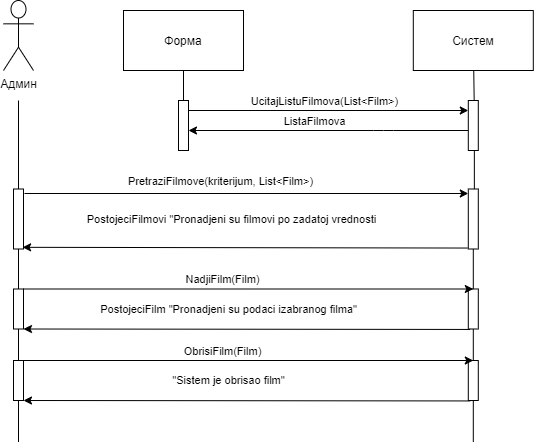

The diagram above was exported from draw.io. Its source (the exported page's mxGraphModel, read from the mxfile embedded in the PNG):
<mxGraphModel dx="700" dy="691" grid="1" gridSize="10" guides="1" tooltips="1" connect="1" arrows="1" fold="1" page="1" pageScale="1" pageWidth="827" pageHeight="1169" math="0" shadow="0">
  <root>
    <mxCell id="0" />
    <mxCell id="1" parent="0" />
    <mxCell id="APO4X-OI9HROKfMIC7Zv-1" value="Админ" style="shape=umlActor;verticalLabelPosition=bottom;verticalAlign=top;html=1;" vertex="1" parent="1">
      <mxGeometry x="270" y="110" width="30" height="70" as="geometry" />
    </mxCell>
    <mxCell id="APO4X-OI9HROKfMIC7Zv-2" value="" style="points=[];perimeter=orthogonalPerimeter;rounded=0;shadow=0;strokeWidth=1;" vertex="1" parent="1">
      <mxGeometry x="280" y="298.5" width="10" height="60" as="geometry" />
    </mxCell>
    <mxCell id="APO4X-OI9HROKfMIC7Zv-3" value="" style="endArrow=none;html=1;" edge="1" parent="1" source="APO4X-OI9HROKfMIC7Zv-2">
      <mxGeometry width="50" height="50" relative="1" as="geometry">
        <mxPoint x="290" y="390" as="sourcePoint" />
        <mxPoint x="285" y="210" as="targetPoint" />
      </mxGeometry>
    </mxCell>
    <mxCell id="APO4X-OI9HROKfMIC7Zv-4" value="" style="endArrow=none;html=1;" edge="1" parent="1" source="APO4X-OI9HROKfMIC7Zv-9" target="APO4X-OI9HROKfMIC7Zv-2">
      <mxGeometry width="50" height="50" relative="1" as="geometry">
        <mxPoint x="285" y="368.5" as="sourcePoint" />
        <mxPoint x="320" y="458.5" as="targetPoint" />
      </mxGeometry>
    </mxCell>
    <mxCell id="APO4X-OI9HROKfMIC7Zv-5" value="Систем" style="rounded=0;whiteSpace=wrap;html=1;" vertex="1" parent="1">
      <mxGeometry x="679.8" y="120" width="120" height="60" as="geometry" />
    </mxCell>
    <mxCell id="APO4X-OI9HROKfMIC7Zv-6" value="" style="points=[];perimeter=orthogonalPerimeter;rounded=0;shadow=0;strokeWidth=1;" vertex="1" parent="1">
      <mxGeometry x="734.8" y="298.5" width="10" height="60" as="geometry" />
    </mxCell>
    <mxCell id="APO4X-OI9HROKfMIC7Zv-7" value="" style="endArrow=none;html=1;" edge="1" parent="1" target="APO4X-OI9HROKfMIC7Zv-5">
      <mxGeometry width="50" height="50" relative="1" as="geometry">
        <mxPoint x="740.69" y="211" as="sourcePoint" />
        <mxPoint x="739.8" y="210" as="targetPoint" />
      </mxGeometry>
    </mxCell>
    <mxCell id="APO4X-OI9HROKfMIC7Zv-8" value="" style="endArrow=none;html=1;" edge="1" parent="1" source="APO4X-OI9HROKfMIC7Zv-11" target="APO4X-OI9HROKfMIC7Zv-6">
      <mxGeometry width="50" height="50" relative="1" as="geometry">
        <mxPoint x="739.8" y="368.5" as="sourcePoint" />
        <mxPoint x="734.8" y="468.5" as="targetPoint" />
      </mxGeometry>
    </mxCell>
    <mxCell id="APO4X-OI9HROKfMIC7Zv-9" value="" style="points=[];perimeter=orthogonalPerimeter;rounded=0;shadow=0;strokeWidth=1;" vertex="1" parent="1">
      <mxGeometry x="280" y="398.5" width="10" height="40" as="geometry" />
    </mxCell>
    <mxCell id="APO4X-OI9HROKfMIC7Zv-10" value="" style="endArrow=none;html=1;" edge="1" parent="1" target="APO4X-OI9HROKfMIC7Zv-9">
      <mxGeometry width="50" height="50" relative="1" as="geometry">
        <mxPoint x="285" y="480" as="sourcePoint" />
        <mxPoint x="320" y="558.5" as="targetPoint" />
      </mxGeometry>
    </mxCell>
    <mxCell id="APO4X-OI9HROKfMIC7Zv-11" value="" style="points=[];perimeter=orthogonalPerimeter;rounded=0;shadow=0;strokeWidth=1;" vertex="1" parent="1">
      <mxGeometry x="734.8" y="398.5" width="10" height="40" as="geometry" />
    </mxCell>
    <mxCell id="APO4X-OI9HROKfMIC7Zv-12" value="" style="endArrow=none;html=1;" edge="1" parent="1" target="APO4X-OI9HROKfMIC7Zv-11">
      <mxGeometry width="50" height="50" relative="1" as="geometry">
        <mxPoint x="739.8" y="480" as="sourcePoint" />
        <mxPoint x="734.8" y="568.5" as="targetPoint" />
      </mxGeometry>
    </mxCell>
    <mxCell id="APO4X-OI9HROKfMIC7Zv-13" value="" style="endArrow=classic;html=1;exitX=1.1;exitY=0.075;exitDx=0;exitDy=0;exitPerimeter=0;" edge="1" parent="1" source="APO4X-OI9HROKfMIC7Zv-2" target="APO4X-OI9HROKfMIC7Zv-6">
      <mxGeometry width="50" height="50" relative="1" as="geometry">
        <mxPoint x="330" y="298.5" as="sourcePoint" />
        <mxPoint x="380" y="248.5" as="targetPoint" />
      </mxGeometry>
    </mxCell>
    <mxCell id="APO4X-OI9HROKfMIC7Zv-14" value="PretraziFilmove(kriterijum, List&amp;lt;Film&amp;gt;)" style="edgeLabel;html=1;align=center;verticalAlign=middle;resizable=0;points=[];" vertex="1" connectable="0" parent="APO4X-OI9HROKfMIC7Zv-13">
      <mxGeometry x="-0.1824" y="-1" relative="1" as="geometry">
        <mxPoint x="14" y="-14" as="offset" />
      </mxGeometry>
    </mxCell>
    <mxCell id="APO4X-OI9HROKfMIC7Zv-15" value="PostojeciFilmovi &quot;Pronadjeni su filmovi po zadatoj vrednosti" style="edgeLabel;html=1;align=center;verticalAlign=middle;resizable=0;points=[];" vertex="1" connectable="0" parent="APO4X-OI9HROKfMIC7Zv-13">
      <mxGeometry x="0.3962" y="-2" relative="1" as="geometry">
        <mxPoint x="-103.06999999999998" y="23.5" as="offset" />
      </mxGeometry>
    </mxCell>
    <mxCell id="APO4X-OI9HROKfMIC7Zv-16" value="" style="endArrow=classic;html=1;entryX=0.5;entryY=0;entryDx=0;entryDy=0;entryPerimeter=0;" edge="1" parent="1" source="APO4X-OI9HROKfMIC7Zv-9" target="APO4X-OI9HROKfMIC7Zv-11">
      <mxGeometry width="50" height="50" relative="1" as="geometry">
        <mxPoint x="350" y="388.5" as="sourcePoint" />
        <mxPoint x="400" y="338.5" as="targetPoint" />
      </mxGeometry>
    </mxCell>
    <mxCell id="APO4X-OI9HROKfMIC7Zv-17" value="NadjiFilm(Film)" style="edgeLabel;html=1;align=center;verticalAlign=middle;resizable=0;points=[];" vertex="1" connectable="0" parent="APO4X-OI9HROKfMIC7Zv-16">
      <mxGeometry x="-0.1666" y="-1" relative="1" as="geometry">
        <mxPoint x="11.03" y="-11" as="offset" />
      </mxGeometry>
    </mxCell>
    <mxCell id="APO4X-OI9HROKfMIC7Zv-18" value="" style="endArrow=classic;html=1;exitX=0.189;exitY=1.011;exitDx=0;exitDy=0;exitPerimeter=0;" edge="1" parent="1" source="APO4X-OI9HROKfMIC7Zv-11" target="APO4X-OI9HROKfMIC7Zv-9">
      <mxGeometry width="50" height="50" relative="1" as="geometry">
        <mxPoint x="455" y="437.5" as="sourcePoint" />
        <mxPoint x="410" y="458.5" as="targetPoint" />
      </mxGeometry>
    </mxCell>
    <mxCell id="APO4X-OI9HROKfMIC7Zv-19" value="PostojeciFilm &quot;Pronadjeni su podaci izabranog filma&quot;" style="edgeLabel;html=1;align=center;verticalAlign=middle;resizable=0;points=[];" vertex="1" connectable="0" parent="APO4X-OI9HROKfMIC7Zv-18">
      <mxGeometry x="-0.218" relative="1" as="geometry">
        <mxPoint x="-67.69" y="-20.27" as="offset" />
      </mxGeometry>
    </mxCell>
    <mxCell id="APO4X-OI9HROKfMIC7Zv-20" value="" style="endArrow=classic;html=1;exitX=-0.09;exitY=0.984;exitDx=0;exitDy=0;exitPerimeter=0;entryX=0.91;entryY=0.972;entryDx=0;entryDy=0;entryPerimeter=0;" edge="1" parent="1" source="APO4X-OI9HROKfMIC7Zv-6" target="APO4X-OI9HROKfMIC7Zv-2">
      <mxGeometry width="50" height="50" relative="1" as="geometry">
        <mxPoint x="330" y="298.5" as="sourcePoint" />
        <mxPoint x="290" y="337.5" as="targetPoint" />
      </mxGeometry>
    </mxCell>
    <mxCell id="APO4X-OI9HROKfMIC7Zv-21" value="Форма" style="rounded=0;whiteSpace=wrap;html=1;" vertex="1" parent="1">
      <mxGeometry x="390" y="120" width="120" height="60" as="geometry" />
    </mxCell>
    <mxCell id="APO4X-OI9HROKfMIC7Zv-22" value="" style="points=[];perimeter=orthogonalPerimeter;rounded=0;shadow=0;strokeWidth=1;" vertex="1" parent="1">
      <mxGeometry x="445" y="210" width="10" height="50" as="geometry" />
    </mxCell>
    <mxCell id="APO4X-OI9HROKfMIC7Zv-23" value="" style="endArrow=none;html=1;entryX=0.5;entryY=1;entryDx=0;entryDy=0;" edge="1" parent="1" source="APO4X-OI9HROKfMIC7Zv-22" target="APO4X-OI9HROKfMIC7Zv-21">
      <mxGeometry width="50" height="50" relative="1" as="geometry">
        <mxPoint x="370" y="330" as="sourcePoint" />
        <mxPoint x="370" y="190" as="targetPoint" />
      </mxGeometry>
    </mxCell>
    <mxCell id="APO4X-OI9HROKfMIC7Zv-24" value="" style="points=[];perimeter=orthogonalPerimeter;rounded=0;shadow=0;strokeWidth=1;" vertex="1" parent="1">
      <mxGeometry x="734.8" y="210" width="10" height="50" as="geometry" />
    </mxCell>
    <mxCell id="APO4X-OI9HROKfMIC7Zv-25" value="" style="endArrow=none;html=1;entryX=0.606;entryY=0.001;entryDx=0;entryDy=0;entryPerimeter=0;" edge="1" parent="1" source="APO4X-OI9HROKfMIC7Zv-24" target="APO4X-OI9HROKfMIC7Zv-6">
      <mxGeometry width="50" height="50" relative="1" as="geometry">
        <mxPoint x="750.69" y="221" as="sourcePoint" />
        <mxPoint x="749.69" y="320" as="targetPoint" />
      </mxGeometry>
    </mxCell>
    <mxCell id="APO4X-OI9HROKfMIC7Zv-26" value="" style="endArrow=classic;html=1;" edge="1" parent="1" target="APO4X-OI9HROKfMIC7Zv-24">
      <mxGeometry width="50" height="50" relative="1" as="geometry">
        <mxPoint x="455" y="220" as="sourcePoint" />
        <mxPoint x="635.11" y="220" as="targetPoint" />
      </mxGeometry>
    </mxCell>
    <mxCell id="APO4X-OI9HROKfMIC7Zv-27" value="UcitajListuFilmova(List&amp;lt;Film&amp;gt;)" style="edgeLabel;html=1;align=center;verticalAlign=middle;resizable=0;points=[];" vertex="1" connectable="0" parent="APO4X-OI9HROKfMIC7Zv-26">
      <mxGeometry x="-0.4942" y="-2" relative="1" as="geometry">
        <mxPoint x="63.999999999999986" y="-12" as="offset" />
      </mxGeometry>
    </mxCell>
    <mxCell id="APO4X-OI9HROKfMIC7Zv-28" value="" style="endArrow=classic;html=1;" edge="1" parent="1" source="APO4X-OI9HROKfMIC7Zv-24" target="APO4X-OI9HROKfMIC7Zv-22">
      <mxGeometry width="50" height="50" relative="1" as="geometry">
        <mxPoint x="615.1099999999998" y="250.71999999999986" as="sourcePoint" />
        <mxPoint x="460" y="250" as="targetPoint" />
        <Array as="points">
          <mxPoint x="650" y="240" />
        </Array>
      </mxGeometry>
    </mxCell>
    <mxCell id="APO4X-OI9HROKfMIC7Zv-29" value="ListaFilmova" style="edgeLabel;html=1;align=center;verticalAlign=middle;resizable=0;points=[];" vertex="1" connectable="0" parent="APO4X-OI9HROKfMIC7Zv-28">
      <mxGeometry x="-0.0286" relative="1" as="geometry">
        <mxPoint x="-18.56" y="-10" as="offset" />
      </mxGeometry>
    </mxCell>
    <mxCell id="APO4X-OI9HROKfMIC7Zv-59" value="" style="points=[];perimeter=orthogonalPerimeter;rounded=0;shadow=0;strokeWidth=1;" vertex="1" parent="1">
      <mxGeometry x="280" y="470" width="10" height="40" as="geometry" />
    </mxCell>
    <mxCell id="APO4X-OI9HROKfMIC7Zv-60" value="" style="endArrow=none;html=1;" edge="1" parent="1" target="APO4X-OI9HROKfMIC7Zv-59">
      <mxGeometry width="50" height="50" relative="1" as="geometry">
        <mxPoint x="285" y="551.5" as="sourcePoint" />
        <mxPoint x="320" y="630" as="targetPoint" />
      </mxGeometry>
    </mxCell>
    <mxCell id="APO4X-OI9HROKfMIC7Zv-61" value="" style="points=[];perimeter=orthogonalPerimeter;rounded=0;shadow=0;strokeWidth=1;" vertex="1" parent="1">
      <mxGeometry x="734.8" y="470" width="10" height="40" as="geometry" />
    </mxCell>
    <mxCell id="APO4X-OI9HROKfMIC7Zv-62" value="" style="endArrow=none;html=1;" edge="1" parent="1" target="APO4X-OI9HROKfMIC7Zv-61">
      <mxGeometry width="50" height="50" relative="1" as="geometry">
        <mxPoint x="739.8" y="551.5" as="sourcePoint" />
        <mxPoint x="734.8" y="640" as="targetPoint" />
      </mxGeometry>
    </mxCell>
    <mxCell id="APO4X-OI9HROKfMIC7Zv-63" value="" style="endArrow=classic;html=1;entryX=0.5;entryY=0;entryDx=0;entryDy=0;entryPerimeter=0;" edge="1" parent="1" source="APO4X-OI9HROKfMIC7Zv-59" target="APO4X-OI9HROKfMIC7Zv-61">
      <mxGeometry width="50" height="50" relative="1" as="geometry">
        <mxPoint x="350" y="460" as="sourcePoint" />
        <mxPoint x="400" y="410" as="targetPoint" />
      </mxGeometry>
    </mxCell>
    <mxCell id="APO4X-OI9HROKfMIC7Zv-64" value="ObrisiFilm(Film)" style="edgeLabel;html=1;align=center;verticalAlign=middle;resizable=0;points=[];" vertex="1" connectable="0" parent="APO4X-OI9HROKfMIC7Zv-63">
      <mxGeometry x="-0.1666" y="-1" relative="1" as="geometry">
        <mxPoint x="11.03" y="-11" as="offset" />
      </mxGeometry>
    </mxCell>
    <mxCell id="APO4X-OI9HROKfMIC7Zv-65" value="" style="endArrow=classic;html=1;exitX=0.189;exitY=1.011;exitDx=0;exitDy=0;exitPerimeter=0;" edge="1" parent="1" source="APO4X-OI9HROKfMIC7Zv-61" target="APO4X-OI9HROKfMIC7Zv-59">
      <mxGeometry width="50" height="50" relative="1" as="geometry">
        <mxPoint x="455" y="509" as="sourcePoint" />
        <mxPoint x="410" y="530" as="targetPoint" />
      </mxGeometry>
    </mxCell>
    <mxCell id="APO4X-OI9HROKfMIC7Zv-66" value="&quot;Sistem je obrisao film&quot;" style="edgeLabel;html=1;align=center;verticalAlign=middle;resizable=0;points=[];" vertex="1" connectable="0" parent="APO4X-OI9HROKfMIC7Zv-65">
      <mxGeometry x="-0.218" relative="1" as="geometry">
        <mxPoint x="-67.69" y="-20.27" as="offset" />
      </mxGeometry>
    </mxCell>
  </root>
</mxGraphModel>